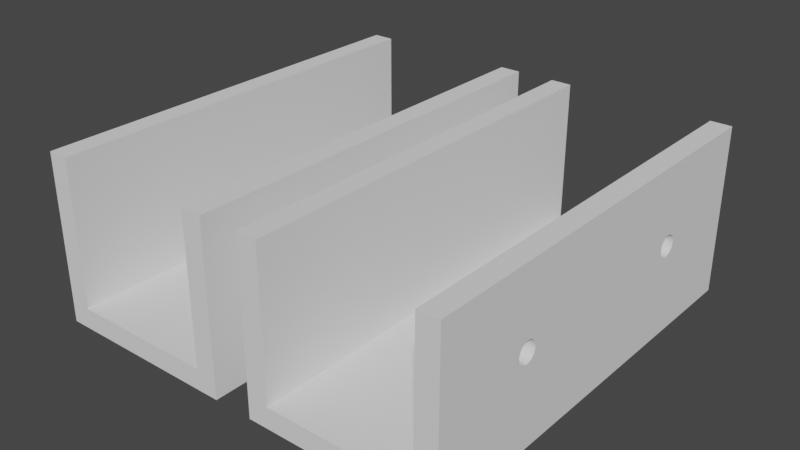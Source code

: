 # Source: guia-mesa.blend  (saved by Blender 3.3.6; exported with 4.5.12 LTS)
import bpy
from mathutils import Matrix  # noqa: F401  (used for matrix-valued properties, if any)

bpy.ops.wm.read_factory_settings(use_empty=True)
scene = bpy.context.scene
scene.name = 'Scene'

# ---- collections
col_collection = bpy.data.collections.new('Collection'); scene.collection.children.link(col_collection)

# ---- world
world_world = bpy.data.worlds.new('World'); scene.world = world_world
world_world.use_nodes = True; world_world.node_tree.nodes.clear()
_N = world_world.node_tree.nodes; _L = world_world.node_tree.links
n0 = _N.new('ShaderNodeOutputWorld'); n0.name = 'World Output'; n0.location = (300, 300)
n1 = _N.new('ShaderNodeBackground'); n1.name = 'Background'; n1.location = (10, 300)
n1.inputs[0].default_value = (0.05088, 0.05088, 0.05088, 1.0)
_L.new(n1.outputs[0], n0.inputs[0])
n0.is_active_output = True
world_world.color = (0.05088, 0.05088, 0.05088)
world_world.use_sun_shadow = False
world_world.sun_shadow_jitter_overblur = 0.0

# ---- meshes
me_plane_001 = bpy.data.meshes.new('Plane.001')
me_plane_001.from_pydata([(-1.4, -4.0, -0.8), (1.4, -4.0, -0.8), (-1.4, 4.0, -0.8), (1.4, 4.0, -0.8), (-1.8, -4.0, -0.8), (-1.8, 4.0, -0.8), (1.8, -4.0, -0.8), (1.8, 4.0, -0.8), (-1.4, 4.0, -1.2), (-1.4, -4.0, -1.2), (1.4, -4.0, -1.2), (1.4, 4.0, -1.2), (-1.8, 4.0, -1.2), (-1.8, -4.0, -1.2), (1.8, -4.0, -1.2), (1.8, 4.0, -1.2), (-1.4, 4.0, 2.0), (-1.4, -4.0, 2.0), (1.4, -4.0, 2.0), (1.4, 4.0, 2.0), (-1.8, 4.0, 2.0), (-1.8, -4.0, 2.0), (1.8, -4.0, 2.0), (1.8, 4.0, 2.0), (1.4, 1.822, 0.5207), (1.4, 1.826, 0.4817), (1.4, 1.826, 0.5597), (1.4, 1.856, 0.4096), (1.4, 1.856, 0.6318), (1.4, 1.838, 0.4441), (1.4, 1.838, 0.5972), (1.4, 1.911, 0.3544), (1.4, 1.911, 0.687), (1.4, 1.983, 0.3245), (1.4, 1.983, 0.7168), (1.4, 1.946, 0.3359), (1.4, 1.946, 0.7055), (1.4, 1.881, 0.3793), (1.4, 1.881, 0.6621), (1.4, 2.061, 0.3245), (1.4, 2.061, 0.7168), (1.4, 2.134, 0.3544), (1.4, 2.134, 0.687), (1.4, 2.099, 0.3359), (1.4, 2.099, 0.7055), (1.4, 2.189, 0.4096), (1.4, 2.189, 0.6318), (1.4, 2.222, 0.5207), (1.4, 2.219, 0.4817), (1.4, 2.219, 0.5597), (1.4, 2.207, 0.4441), (1.4, 2.207, 0.5972), (1.4, 2.164, 0.3793), (1.4, 2.164, 0.6621), (1.4, 2.022, 0.7207), (1.4, 2.022, 0.3207), (1.8, 1.822, 0.5207), (1.8, 1.826, 0.4817), (1.8, 1.826, 0.5597), (1.8, 1.856, 0.4096), (1.8, 1.856, 0.6318), (1.8, 1.838, 0.4441), (1.8, 1.838, 0.5972), (1.8, 1.911, 0.3544), (1.8, 1.911, 0.687), (1.8, 1.983, 0.3245), (1.8, 1.983, 0.7168), (1.8, 1.946, 0.3359), (1.8, 1.946, 0.7055), (1.8, 1.881, 0.3793), (1.8, 1.881, 0.6621), (1.8, 2.061, 0.3245), (1.8, 2.061, 0.7168), (1.8, 2.134, 0.3544), (1.8, 2.134, 0.687), (1.8, 2.099, 0.3359), (1.8, 2.099, 0.7055), (1.8, 2.189, 0.4096), (1.8, 2.189, 0.6318), (1.8, 2.222, 0.5207), (1.8, 2.219, 0.4817), (1.8, 2.219, 0.5597), (1.8, 2.207, 0.4441), (1.8, 2.207, 0.5972), (1.8, 2.164, 0.3793), (1.8, 2.164, 0.6621), (1.8, 2.022, 0.7207), (1.8, 2.022, 0.3207), (1.4, -2.222, 0.5207), (1.4, -2.219, 0.4817), (1.4, -2.219, 0.5597), (1.4, -2.207, 0.4441), (1.4, -2.189, 0.6318), (1.4, -2.189, 0.4096), (1.4, -2.207, 0.5972), (1.4, -2.164, 0.3793), (1.4, -2.134, 0.687), (1.4, -2.061, 0.3245), (1.4, -2.099, 0.3359), (1.4, -2.061, 0.7168), (1.4, -2.134, 0.3544), (1.4, -2.099, 0.7055), (1.4, -2.164, 0.6621), (1.4, -1.983, 0.3245), (1.4, -1.983, 0.7168), (1.4, -1.911, 0.3544), (1.4, -1.911, 0.687), (1.4, -1.946, 0.3359), (1.4, -1.946, 0.7055), (1.4, -1.856, 0.4096), (1.4, -1.856, 0.6318), (1.4, -1.822, 0.5207), (1.4, -1.826, 0.5597), (1.4, -1.826, 0.4817), (1.4, -1.838, 0.5972), (1.4, -1.838, 0.4441), (1.4, -1.881, 0.6621), (1.4, -1.881, 0.3793), (1.4, -2.022, 0.3207), (1.4, -2.022, 0.7207), (1.8, -2.222, 0.5207), (1.8, -2.219, 0.4817), (1.8, -2.219, 0.5597), (1.8, -2.189, 0.4096), (1.8, -2.207, 0.5972), (1.8, -2.207, 0.4441), (1.8, -2.189, 0.6318), (1.8, -2.134, 0.3544), (1.8, -2.164, 0.6621), (1.8, -2.061, 0.7168), (1.8, -2.061, 0.3245), (1.8, -2.099, 0.7055), (1.8, -2.099, 0.3359), (1.8, -2.134, 0.687), (1.8, -2.164, 0.3793), (1.8, -1.983, 0.3245), (1.8, -1.983, 0.7168), (1.8, -1.911, 0.3544), (1.8, -1.911, 0.687), (1.8, -1.946, 0.3359), (1.8, -1.946, 0.7055), (1.8, -1.856, 0.4096), (1.8, -1.856, 0.6318), (1.8, -1.822, 0.5207), (1.8, -1.826, 0.5597), (1.8, -1.826, 0.4817), (1.8, -1.838, 0.5972), (1.8, -1.838, 0.4441), (1.8, -1.881, 0.6621), (1.8, -1.881, 0.3793), (1.8, -2.022, 0.3207), (1.8, -2.022, 0.7207)], [], [(0, 1, 3, 2), (0, 17, 21, 4), (6, 22, 18, 1), (9, 8, 11, 10), (9, 13, 12, 8), (11, 15, 14, 10), (3, 11, 8, 2), (0, 9, 10, 1), (1, 10, 14, 6), (4, 13, 9, 0), (5, 12, 13, 4), (7, 15, 11, 3), (6, 14, 15, 7), (2, 8, 12, 5), (17, 16, 20, 21), (19, 18, 22, 23), (4, 21, 20, 5), (52, 45, 3, 1, 93, 95, 100, 98, 97, 118, 103, 107, 105, 117, 109, 115, 113, 111, 112, 114, 110, 116, 106, 108, 104, 119, 99, 101, 96, 102, 92, 18, 19, 46, 53, 42, 44, 40, 54, 34, 36, 32, 38, 28, 30, 26, 24, 25, 29, 27, 37, 31, 35, 33, 55, 39, 43, 41), (93, 1, 18, 92, 94, 90, 88, 89, 91), (51, 46, 19, 3, 45, 50, 48, 47, 49), (2, 16, 17, 0), (3, 19, 23, 7), (82, 77, 7, 23, 78, 83, 81, 79, 80), (123, 6, 7, 77, 84, 73, 75, 71, 87, 65, 67, 63, 69, 59, 61, 57, 56, 58, 62, 60, 70, 64, 68, 66, 86, 72, 76, 74, 85, 78, 23, 22, 126, 128, 133, 131, 129, 151, 136, 140, 138, 148, 142, 146, 144, 143, 145, 147, 141, 149, 137, 139, 135, 150, 130, 132, 127, 134), (126, 22, 6, 123, 125, 121, 120, 122, 124), (5, 20, 16, 2), (47, 48, 80, 79), (48, 50, 82, 80), (50, 45, 77, 82), (45, 52, 84, 77), (52, 41, 73, 84), (41, 43, 75, 73), (43, 39, 71, 75), (39, 55, 87, 71), (55, 33, 65, 87), (33, 35, 67, 65), (35, 31, 63, 67), (31, 37, 69, 63), (27, 59, 69, 37), (29, 61, 59, 27), (25, 57, 61, 29), (24, 56, 57, 25), (26, 58, 56, 24), (30, 62, 58, 26), (28, 60, 62, 30), (38, 70, 60, 28), (32, 64, 70, 38), (36, 68, 64, 32), (34, 66, 68, 36), (54, 86, 66, 34), (40, 72, 86, 54), (44, 76, 72, 40), (42, 74, 76, 44), (53, 85, 74, 42), (53, 46, 78, 85), (46, 51, 83, 78), (51, 49, 81, 83), (49, 47, 79, 81), (111, 113, 145, 143), (113, 115, 147, 145), (115, 109, 141, 147), (109, 117, 149, 141), (117, 105, 137, 149), (105, 107, 139, 137), (107, 103, 135, 139), (103, 118, 150, 135), (118, 97, 130, 150), (97, 98, 132, 130), (98, 100, 127, 132), (100, 95, 134, 127), (93, 123, 134, 95), (91, 125, 123, 93), (89, 121, 125, 91), (88, 120, 121, 89), (90, 122, 120, 88), (94, 124, 122, 90), (92, 126, 124, 94), (102, 128, 126, 92), (96, 133, 128, 102), (101, 131, 133, 96), (99, 129, 131, 101), (119, 151, 129, 99), (104, 136, 151, 119), (108, 140, 136, 104), (106, 138, 140, 108), (116, 148, 138, 106), (116, 110, 142, 148), (110, 114, 146, 142), (114, 112, 144, 146), (112, 111, 143, 144)])
_uv = me_plane_001.uv_layers.new(name='UVMap')
_uv.uv.foreach_set('vector', [0.0, 0.0, 1.0, 0.0, 1.0, 1.0, 0.0, 1.0, 0.0, 0.0, 0.0, 0.0, 0.0, 0.0, 0.0, 0.0, 1.0, 0.0, 1.0, 0.0, 1.0, 0.0, 1.0, 0.0, 0.0, 0.0, 0.0, 1.0, 1.0, 1.0, 1.0, 0.0, 0.0, 0.0, 0.0, 0.0, 0.0, 1.0, 0.0, 1.0, 1.0, 1.0, 1.0, 1.0, 1.0, 0.0, 1.0, 0.0, 1.0, 1.0, 1.0, 1.0, 0.0, 1.0, 0.0, 1.0, 0.0, 0.0, 0.0, 0.0, 1.0, 0.0, 1.0, 0.0, 1.0, 0.0, 1.0, 0.0, 1.0, 0.0, 1.0, 0.0, 0.0, 0.0, 0.0, 0.0, 0.0, 0.0, 0.0, 0.0, 0.0, 1.0, 0.0, 1.0, 0.0, 0.0, 0.0, 0.0, 1.0, 1.0, 1.0, 1.0, 1.0, 1.0, 1.0, 1.0, 1.0, 0.0, 1.0, 0.0, 1.0, 1.0, 1.0, 1.0, 0.0, 1.0, 0.0, 1.0, 0.0, 1.0, 0.0, 1.0, 0.0, 0.0, 0.0, 1.0, 0.0, 1.0, 0.0, 0.0, 1.0, 1.0, 1.0, 0.0, 1.0, 0.0, 1.0, 1.0, 0.0, 0.0, 0.0, 0.0, 0.0, 1.0, 0.0, 1.0, 1.0, 0.7705, 1.0, 0.7736, 1.0, 1.0, 1.0, 0.0, 1.0, 0.2264, 1.0, 0.2295, 1.0, 0.2333, 1.0, 0.2376, 1.0, 0.2423, 1.0, 0.2472, 1.0, 0.2521, 1.0, 0.2568, 1.0, 0.2611, 1.0, 0.2649, 1.0, 0.268, 1.0, 0.2703, 1.0, 0.2717, 1.0, 0.2722, 1.0, 0.2717, 1.0, 0.2703, 1.0, 0.268, 1.0, 0.2649, 1.0, 0.2611, 1.0, 0.2568, 1.0, 0.2521, 1.0, 0.2472, 1.0, 0.2423, 1.0, 0.2376, 1.0, 0.2333, 1.0, 0.2295, 1.0, 0.2264, 1.0, 0.0, 1.0, 1.0, 1.0, 0.7736, 1.0, 0.7705, 1.0, 0.7667, 1.0, 0.7624, 1.0, 0.7577, 1.0, 0.7528, 1.0, 0.7479, 1.0, 0.7432, 1.0, 0.7389, 1.0, 0.7351, 1.0, 0.732, 1.0, 0.7297, 1.0, 0.7283, 1.0, 0.7278, 1.0, 0.7283, 1.0, 0.7297, 1.0, 0.732, 1.0, 0.7351, 1.0, 0.7389, 1.0, 0.7432, 1.0, 0.7479, 1.0, 0.7528, 1.0, 0.7577, 1.0, 0.7624, 1.0, 0.7667, 1.0, 0.2264, 1.0, 0.0, 1.0, 0.0, 1.0, 0.2264, 1.0, 0.2241, 1.0, 0.2227, 1.0, 0.2222, 1.0, 0.2227, 1.0, 0.2241, 1.0, 0.7759, 1.0, 0.7736, 1.0, 1.0, 1.0, 1.0, 1.0, 0.7736, 1.0, 0.7759, 1.0, 0.7773, 1.0, 0.7778, 1.0, 0.7773, 0.0, 1.0, 0.0, 1.0, 0.0, 0.0, 0.0, 0.0, 1.0, 1.0, 1.0, 1.0, 1.0, 1.0, 1.0, 1.0, 1.0, 0.7759, 1.0, 0.7736, 1.0, 1.0, 1.0, 1.0, 1.0, 0.7736, 1.0, 0.7759, 1.0, 0.7773, 1.0, 0.7778, 1.0, 0.7773, 1.0, 0.2264, 1.0, 0.0, 1.0, 1.0, 1.0, 0.7736, 1.0, 0.7705, 1.0, 0.7667, 1.0, 0.7624, 1.0, 0.7577, 1.0, 0.7528, 1.0, 0.7479, 1.0, 0.7432, 1.0, 0.7389, 1.0, 0.7351, 1.0, 0.732, 1.0, 0.7297, 1.0, 0.7283, 1.0, 0.7278, 1.0, 0.7283, 1.0, 0.7297, 1.0, 0.732, 1.0, 0.7351, 1.0, 0.7389, 1.0, 0.7432, 1.0, 0.7479, 1.0, 0.7528, 1.0, 0.7577, 1.0, 0.7624, 1.0, 0.7667, 1.0, 0.7705, 1.0, 0.7736, 1.0, 1.0, 1.0, 0.0, 1.0, 0.2264, 1.0, 0.2295, 1.0, 0.2333, 1.0, 0.2376, 1.0, 0.2423, 1.0, 0.2472, 1.0, 0.2521, 1.0, 0.2568, 1.0, 0.2611, 1.0, 0.2649, 1.0, 0.268, 1.0, 0.2703, 1.0, 0.2717, 1.0, 0.2722, 1.0, 0.2717, 1.0, 0.2703, 1.0, 0.268, 1.0, 0.2649, 1.0, 0.2611, 1.0, 0.2568, 1.0, 0.2521, 1.0, 0.2472, 1.0, 0.2423, 1.0, 0.2376, 1.0, 0.2333, 1.0, 0.2295, 1.0, 0.2264, 1.0, 0.0, 1.0, 0.0, 1.0, 0.2264, 1.0, 0.2241, 1.0, 0.2227, 1.0, 0.2222, 1.0, 0.2227, 1.0, 0.2241, 0.0, 1.0, 0.0, 1.0, 0.0, 1.0, 0.0, 1.0, 1.0, 0.6943, 0.9688, 0.6943, 0.9688, 0.7943, 1.0, 0.7943, 0.9688, 0.6943, 0.9375, 0.6943, 0.9375, 0.7943, 0.9688, 0.7943, 0.9375, 0.6943, 0.9062, 0.6943, 0.9062, 0.7943, 0.9375, 0.7943, 0.9062, 0.6943, 0.875, 0.6943, 0.875, 0.7943, 0.9062, 0.7943, 0.875, 0.6943, 0.8438, 0.6943, 0.8438, 0.7943, 0.875, 0.7943, 0.8438, 0.6943, 0.8125, 0.6943, 0.8125, 0.7943, 0.8438, 0.7943, 0.8125, 0.6943, 0.7812, 0.6943, 0.7812, 0.7943, 0.8125, 0.7943, 0.7812, 0.6943, 0.75, 0.6943, 0.75, 0.7943, 0.7812, 0.7943, 0.75, 0.6943, 0.7188, 0.6943, 0.7188, 0.7943, 0.75, 0.7943, 0.7188, 0.6943, 0.6875, 0.6943, 0.6875, 0.7943, 0.7188, 0.7943, 0.6875, 0.6943, 0.6562, 0.6943, 0.6562, 0.7943, 0.6875, 0.7943, 0.6562, 0.6943, 0.625, 0.6943, 0.625, 0.7943, 0.6562, 0.7943, 0.5938, 0.6943, 0.5938, 0.7943, 0.625, 0.7943, 0.625, 0.6943, 0.5625, 0.6943, 0.5625, 0.7943, 0.5938, 0.7943, 0.5938, 0.6943, 0.5312, 0.6943, 0.5312, 0.7943, 0.5625, 0.7943, 0.5625, 0.6943, 0.5, 0.6943, 0.5, 0.7943, 0.5312, 0.7943, 0.5312, 0.6943, 0.4687, 0.6943, 0.4688, 0.7943, 0.5, 0.7943, 0.5, 0.6943, 0.4375, 0.6943, 0.4375, 0.7943, 0.4688, 0.7943, 0.4687, 0.6943, 0.4062, 0.6943, 0.4062, 0.7943, 0.4375, 0.7943, 0.4375, 0.6943, 0.375, 0.6943, 0.375, 0.7943, 0.4062, 0.7943, 0.4062, 0.6943, 0.3438, 0.6943, 0.3438, 0.7943, 0.375, 0.7943, 0.375, 0.6943, 0.3125, 0.6943, 0.3125, 0.7943, 0.3438, 0.7943, 0.3438, 0.6943, 0.2812, 0.6943, 0.2812, 0.7943, 0.3125, 0.7943, 0.3125, 0.6943, 0.25, 0.6943, 0.25, 0.7943, 0.2812, 0.7943, 0.2812, 0.6943, 0.2188, 0.6943, 0.2188, 0.7943, 0.25, 0.7943, 0.25, 0.6943, 0.1875, 0.6943, 0.1875, 0.7943, 0.2188, 0.7943, 0.2188, 0.6943, 0.1562, 0.6943, 0.1562, 0.7943, 0.1875, 0.7943, 0.1875, 0.6943, 0.125, 0.6943, 0.125, 0.7943, 0.1562, 0.7943, 0.1562, 0.6943, 0.125, 0.6943, 0.09375, 0.6943, 0.09375, 0.7943, 0.125, 0.7943, 0.09375, 0.6943, 0.0625, 0.6943, 0.0625, 0.7943, 0.09375, 0.7943, 0.0625, 0.6943, 0.03125, 0.6943, 0.03125, 0.7943, 0.0625, 0.7943, 0.03125, 0.6943, 0.0, 0.6943, 0.0, 0.7943, 0.03125, 0.7943, 1.0, 0.6943, 0.9688, 0.6943, 0.9688, 0.7943, 1.0, 0.7943, 0.9688, 0.6943, 0.9375, 0.6943, 0.9375, 0.7943, 0.9688, 0.7943, 0.9375, 0.6943, 0.9062, 0.6943, 0.9062, 0.7943, 0.9375, 0.7943, 0.9062, 0.6943, 0.875, 0.6943, 0.875, 0.7943, 0.9062, 0.7943, 0.875, 0.6943, 0.8438, 0.6943, 0.8438, 0.7943, 0.875, 0.7943, 0.8438, 0.6943, 0.8125, 0.6943, 0.8125, 0.7943, 0.8438, 0.7943, 0.8125, 0.6943, 0.7812, 0.6943, 0.7812, 0.7943, 0.8125, 0.7943, 0.7812, 0.6943, 0.75, 0.6943, 0.75, 0.7943, 0.7812, 0.7943, 0.75, 0.6943, 0.7188, 0.6943, 0.7188, 0.7943, 0.75, 0.7943, 0.7188, 0.6943, 0.6875, 0.6943, 0.6875, 0.7943, 0.7188, 0.7943, 0.6875, 0.6943, 0.6562, 0.6943, 0.6562, 0.7943, 0.6875, 0.7943, 0.6562, 0.6943, 0.625, 0.6943, 0.625, 0.7943, 0.6562, 0.7943, 0.5938, 0.6943, 0.5938, 0.7943, 0.625, 0.7943, 0.625, 0.6943, 0.5625, 0.6943, 0.5625, 0.7943, 0.5938, 0.7943, 0.5938, 0.6943, 0.5312, 0.6943, 0.5312, 0.7943, 0.5625, 0.7943, 0.5625, 0.6943, 0.5, 0.6943, 0.5, 0.7943, 0.5312, 0.7943, 0.5312, 0.6943, 0.4688, 0.6943, 0.4688, 0.7943, 0.5, 0.7943, 0.5, 0.6943, 0.4375, 0.6943, 0.4375, 0.7943, 0.4688, 0.7943, 0.4688, 0.6943, 0.4062, 0.6943, 0.4062, 0.7943, 0.4375, 0.7943, 0.4375, 0.6943, 0.375, 0.6943, 0.375, 0.7943, 0.4062, 0.7943, 0.4062, 0.6943, 0.3438, 0.6943, 0.3438, 0.7943, 0.375, 0.7943, 0.375, 0.6943, 0.3125, 0.6943, 0.3125, 0.7943, 0.3438, 0.7943, 0.3438, 0.6943, 0.2812, 0.6943, 0.2812, 0.7943, 0.3125, 0.7943, 0.3125, 0.6943, 0.25, 0.6943, 0.25, 0.7943, 0.2812, 0.7943, 0.2812, 0.6943, 0.2188, 0.6943, 0.2188, 0.7943, 0.25, 0.7943, 0.25, 0.6943, 0.1875, 0.6943, 0.1875, 0.7943, 0.2188, 0.7943, 0.2188, 0.6943, 0.1562, 0.6943, 0.1562, 0.7943, 0.1875, 0.7943, 0.1875, 0.6943, 0.125, 0.6943, 0.125, 0.7943, 0.1562, 0.7943, 0.1562, 0.6943, 0.125, 0.6943, 0.09375, 0.6943, 0.09375, 0.7943, 0.125, 0.7943, 0.09375, 0.6943, 0.0625, 0.6943, 0.0625, 0.7943, 0.09375, 0.7943, 0.0625, 0.6943, 0.03125, 0.6943, 0.03125, 0.7943, 0.0625, 0.7943, 0.03125, 0.6943, 0.0, 0.6943, 0.0, 0.7943, 0.03125, 0.7943])
me_plane_001.materials.append(None)
me_plane_001.update()
me_plane_003 = bpy.data.meshes.new('Plane.003')
me_plane_003.from_pydata([(-1.4, -4.0, -0.8), (1.4, -4.0, -0.8), (-1.4, 4.0, -0.8), (1.4, 4.0, -0.8), (-1.8, -4.0, -0.8), (-1.8, 4.0, -0.8), (1.8, -4.0, -0.8), (1.8, 4.0, -0.8), (-1.4, 4.0, -1.2), (-1.4, -4.0, -1.2), (1.4, -4.0, -1.2), (1.4, 4.0, -1.2), (-1.8, 4.0, -1.2), (-1.8, -4.0, -1.2), (1.8, -4.0, -1.2), (1.8, 4.0, -1.2), (-1.4, 4.0, 2.0), (-1.4, -4.0, 2.0), (1.4, -4.0, 2.0), (1.4, 4.0, 2.0), (-1.8, 4.0, 2.0), (-1.8, -4.0, 2.0), (1.8, -4.0, 2.0), (1.8, 4.0, 2.0), (1.4, 1.822, 0.5207), (1.4, 1.826, 0.4817), (1.4, 1.826, 0.5597), (1.4, 1.856, 0.4096), (1.4, 1.856, 0.6318), (1.4, 1.838, 0.4441), (1.4, 1.838, 0.5972), (1.4, 1.911, 0.3544), (1.4, 1.911, 0.687), (1.4, 1.983, 0.3245), (1.4, 1.983, 0.7168), (1.4, 1.946, 0.3359), (1.4, 1.946, 0.7055), (1.4, 1.881, 0.3793), (1.4, 1.881, 0.6621), (1.4, 2.061, 0.3245), (1.4, 2.061, 0.7168), (1.4, 2.134, 0.3544), (1.4, 2.134, 0.687), (1.4, 2.099, 0.3359), (1.4, 2.099, 0.7055), (1.4, 2.189, 0.4096), (1.4, 2.189, 0.6318), (1.4, 2.222, 0.5207), (1.4, 2.219, 0.4817), (1.4, 2.219, 0.5597), (1.4, 2.207, 0.4441), (1.4, 2.207, 0.5972), (1.4, 2.164, 0.3793), (1.4, 2.164, 0.6621), (1.4, 2.022, 0.7207), (1.4, 2.022, 0.3207), (1.8, 1.822, 0.5207), (1.8, 1.826, 0.4817), (1.8, 1.826, 0.5597), (1.8, 1.856, 0.4096), (1.8, 1.856, 0.6318), (1.8, 1.838, 0.4441), (1.8, 1.838, 0.5972), (1.8, 1.911, 0.3544), (1.8, 1.911, 0.687), (1.8, 1.983, 0.3245), (1.8, 1.983, 0.7168), (1.8, 1.946, 0.3359), (1.8, 1.946, 0.7055), (1.8, 1.881, 0.3793), (1.8, 1.881, 0.6621), (1.8, 2.061, 0.3245), (1.8, 2.061, 0.7168), (1.8, 2.134, 0.3544), (1.8, 2.134, 0.687), (1.8, 2.099, 0.3359), (1.8, 2.099, 0.7055), (1.8, 2.189, 0.4096), (1.8, 2.189, 0.6318), (1.8, 2.222, 0.5207), (1.8, 2.219, 0.4817), (1.8, 2.219, 0.5597), (1.8, 2.207, 0.4441), (1.8, 2.207, 0.5972), (1.8, 2.164, 0.3793), (1.8, 2.164, 0.6621), (1.8, 2.022, 0.7207), (1.8, 2.022, 0.3207), (1.4, -2.222, 0.5207), (1.4, -2.219, 0.4817), (1.4, -2.219, 0.5597), (1.4, -2.207, 0.4441), (1.4, -2.189, 0.6318), (1.4, -2.189, 0.4096), (1.4, -2.207, 0.5972), (1.4, -2.164, 0.3793), (1.4, -2.134, 0.687), (1.4, -2.061, 0.3245), (1.4, -2.099, 0.3359), (1.4, -2.061, 0.7168), (1.4, -2.134, 0.3544), (1.4, -2.099, 0.7055), (1.4, -2.164, 0.6621), (1.4, -1.983, 0.3245), (1.4, -1.983, 0.7168), (1.4, -1.911, 0.3544), (1.4, -1.911, 0.687), (1.4, -1.946, 0.3359), (1.4, -1.946, 0.7055), (1.4, -1.856, 0.4096), (1.4, -1.856, 0.6318), (1.4, -1.822, 0.5207), (1.4, -1.826, 0.5597), (1.4, -1.826, 0.4817), (1.4, -1.838, 0.5972), (1.4, -1.838, 0.4441), (1.4, -1.881, 0.6621), (1.4, -1.881, 0.3793), (1.4, -2.022, 0.3207), (1.4, -2.022, 0.7207), (1.8, -2.222, 0.5207), (1.8, -2.219, 0.4817), (1.8, -2.219, 0.5597), (1.8, -2.189, 0.4096), (1.8, -2.207, 0.5972), (1.8, -2.207, 0.4441), (1.8, -2.189, 0.6318), (1.8, -2.134, 0.3544), (1.8, -2.164, 0.6621), (1.8, -2.061, 0.7168), (1.8, -2.061, 0.3245), (1.8, -2.099, 0.7055), (1.8, -2.099, 0.3359), (1.8, -2.134, 0.687), (1.8, -2.164, 0.3793), (1.8, -1.983, 0.3245), (1.8, -1.983, 0.7168), (1.8, -1.911, 0.3544), (1.8, -1.911, 0.687), (1.8, -1.946, 0.3359), (1.8, -1.946, 0.7055), (1.8, -1.856, 0.4096), (1.8, -1.856, 0.6318), (1.8, -1.822, 0.5207), (1.8, -1.826, 0.5597), (1.8, -1.826, 0.4817), (1.8, -1.838, 0.5972), (1.8, -1.838, 0.4441), (1.8, -1.881, 0.6621), (1.8, -1.881, 0.3793), (1.8, -2.022, 0.3207), (1.8, -2.022, 0.7207)], [], [(0, 1, 3, 2), (0, 17, 21, 4), (6, 22, 18, 1), (9, 8, 11, 10), (9, 13, 12, 8), (11, 15, 14, 10), (3, 11, 8, 2), (0, 9, 10, 1), (1, 10, 14, 6), (4, 13, 9, 0), (5, 12, 13, 4), (7, 15, 11, 3), (6, 14, 15, 7), (2, 8, 12, 5), (17, 16, 20, 21), (19, 18, 22, 23), (4, 21, 20, 5), (52, 45, 3, 1, 93, 95, 100, 98, 97, 118, 103, 107, 105, 117, 109, 115, 113, 111, 112, 114, 110, 116, 106, 108, 104, 119, 99, 101, 96, 102, 92, 18, 19, 46, 53, 42, 44, 40, 54, 34, 36, 32, 38, 28, 30, 26, 24, 25, 29, 27, 37, 31, 35, 33, 55, 39, 43, 41), (93, 1, 18, 92, 94, 90, 88, 89, 91), (51, 46, 19, 3, 45, 50, 48, 47, 49), (2, 16, 17, 0), (3, 19, 23, 7), (82, 77, 7, 23, 78, 83, 81, 79, 80), (123, 6, 7, 77, 84, 73, 75, 71, 87, 65, 67, 63, 69, 59, 61, 57, 56, 58, 62, 60, 70, 64, 68, 66, 86, 72, 76, 74, 85, 78, 23, 22, 126, 128, 133, 131, 129, 151, 136, 140, 138, 148, 142, 146, 144, 143, 145, 147, 141, 149, 137, 139, 135, 150, 130, 132, 127, 134), (126, 22, 6, 123, 125, 121, 120, 122, 124), (5, 20, 16, 2), (47, 48, 80, 79), (48, 50, 82, 80), (50, 45, 77, 82), (45, 52, 84, 77), (52, 41, 73, 84), (41, 43, 75, 73), (43, 39, 71, 75), (39, 55, 87, 71), (55, 33, 65, 87), (33, 35, 67, 65), (35, 31, 63, 67), (31, 37, 69, 63), (27, 59, 69, 37), (29, 61, 59, 27), (25, 57, 61, 29), (24, 56, 57, 25), (26, 58, 56, 24), (30, 62, 58, 26), (28, 60, 62, 30), (38, 70, 60, 28), (32, 64, 70, 38), (36, 68, 64, 32), (34, 66, 68, 36), (54, 86, 66, 34), (40, 72, 86, 54), (44, 76, 72, 40), (42, 74, 76, 44), (53, 85, 74, 42), (53, 46, 78, 85), (46, 51, 83, 78), (51, 49, 81, 83), (49, 47, 79, 81), (111, 113, 145, 143), (113, 115, 147, 145), (115, 109, 141, 147), (109, 117, 149, 141), (117, 105, 137, 149), (105, 107, 139, 137), (107, 103, 135, 139), (103, 118, 150, 135), (118, 97, 130, 150), (97, 98, 132, 130), (98, 100, 127, 132), (100, 95, 134, 127), (93, 123, 134, 95), (91, 125, 123, 93), (89, 121, 125, 91), (88, 120, 121, 89), (90, 122, 120, 88), (94, 124, 122, 90), (92, 126, 124, 94), (102, 128, 126, 92), (96, 133, 128, 102), (101, 131, 133, 96), (99, 129, 131, 101), (119, 151, 129, 99), (104, 136, 151, 119), (108, 140, 136, 104), (106, 138, 140, 108), (116, 148, 138, 106), (116, 110, 142, 148), (110, 114, 146, 142), (114, 112, 144, 146), (112, 111, 143, 144)])
_uv = me_plane_003.uv_layers.new(name='UVMap')
_uv.uv.foreach_set('vector', [0.0, 0.0, 1.0, 0.0, 1.0, 1.0, 0.0, 1.0, 0.0, 0.0, 0.0, 0.0, 0.0, 0.0, 0.0, 0.0, 1.0, 0.0, 1.0, 0.0, 1.0, 0.0, 1.0, 0.0, 0.0, 0.0, 0.0, 1.0, 1.0, 1.0, 1.0, 0.0, 0.0, 0.0, 0.0, 0.0, 0.0, 1.0, 0.0, 1.0, 1.0, 1.0, 1.0, 1.0, 1.0, 0.0, 1.0, 0.0, 1.0, 1.0, 1.0, 1.0, 0.0, 1.0, 0.0, 1.0, 0.0, 0.0, 0.0, 0.0, 1.0, 0.0, 1.0, 0.0, 1.0, 0.0, 1.0, 0.0, 1.0, 0.0, 1.0, 0.0, 0.0, 0.0, 0.0, 0.0, 0.0, 0.0, 0.0, 0.0, 0.0, 1.0, 0.0, 1.0, 0.0, 0.0, 0.0, 0.0, 1.0, 1.0, 1.0, 1.0, 1.0, 1.0, 1.0, 1.0, 1.0, 0.0, 1.0, 0.0, 1.0, 1.0, 1.0, 1.0, 0.0, 1.0, 0.0, 1.0, 0.0, 1.0, 0.0, 1.0, 0.0, 0.0, 0.0, 1.0, 0.0, 1.0, 0.0, 0.0, 1.0, 1.0, 1.0, 0.0, 1.0, 0.0, 1.0, 1.0, 0.0, 0.0, 0.0, 0.0, 0.0, 1.0, 0.0, 1.0, 1.0, 0.7705, 1.0, 0.7736, 1.0, 1.0, 1.0, 0.0, 1.0, 0.2264, 1.0, 0.2295, 1.0, 0.2333, 1.0, 0.2376, 1.0, 0.2423, 1.0, 0.2472, 1.0, 0.2521, 1.0, 0.2568, 1.0, 0.2611, 1.0, 0.2649, 1.0, 0.268, 1.0, 0.2703, 1.0, 0.2717, 1.0, 0.2722, 1.0, 0.2717, 1.0, 0.2703, 1.0, 0.268, 1.0, 0.2649, 1.0, 0.2611, 1.0, 0.2568, 1.0, 0.2521, 1.0, 0.2472, 1.0, 0.2423, 1.0, 0.2376, 1.0, 0.2333, 1.0, 0.2295, 1.0, 0.2264, 1.0, 0.0, 1.0, 1.0, 1.0, 0.7736, 1.0, 0.7705, 1.0, 0.7667, 1.0, 0.7624, 1.0, 0.7577, 1.0, 0.7528, 1.0, 0.7479, 1.0, 0.7432, 1.0, 0.7389, 1.0, 0.7351, 1.0, 0.732, 1.0, 0.7297, 1.0, 0.7283, 1.0, 0.7278, 1.0, 0.7283, 1.0, 0.7297, 1.0, 0.732, 1.0, 0.7351, 1.0, 0.7389, 1.0, 0.7432, 1.0, 0.7479, 1.0, 0.7528, 1.0, 0.7577, 1.0, 0.7624, 1.0, 0.7667, 1.0, 0.2264, 1.0, 0.0, 1.0, 0.0, 1.0, 0.2264, 1.0, 0.2241, 1.0, 0.2227, 1.0, 0.2222, 1.0, 0.2227, 1.0, 0.2241, 1.0, 0.7759, 1.0, 0.7736, 1.0, 1.0, 1.0, 1.0, 1.0, 0.7736, 1.0, 0.7759, 1.0, 0.7773, 1.0, 0.7778, 1.0, 0.7773, 0.0, 1.0, 0.0, 1.0, 0.0, 0.0, 0.0, 0.0, 1.0, 1.0, 1.0, 1.0, 1.0, 1.0, 1.0, 1.0, 1.0, 0.7759, 1.0, 0.7736, 1.0, 1.0, 1.0, 1.0, 1.0, 0.7736, 1.0, 0.7759, 1.0, 0.7773, 1.0, 0.7778, 1.0, 0.7773, 1.0, 0.2264, 1.0, 0.0, 1.0, 1.0, 1.0, 0.7736, 1.0, 0.7705, 1.0, 0.7667, 1.0, 0.7624, 1.0, 0.7577, 1.0, 0.7528, 1.0, 0.7479, 1.0, 0.7432, 1.0, 0.7389, 1.0, 0.7351, 1.0, 0.732, 1.0, 0.7297, 1.0, 0.7283, 1.0, 0.7278, 1.0, 0.7283, 1.0, 0.7297, 1.0, 0.732, 1.0, 0.7351, 1.0, 0.7389, 1.0, 0.7432, 1.0, 0.7479, 1.0, 0.7528, 1.0, 0.7577, 1.0, 0.7624, 1.0, 0.7667, 1.0, 0.7705, 1.0, 0.7736, 1.0, 1.0, 1.0, 0.0, 1.0, 0.2264, 1.0, 0.2295, 1.0, 0.2333, 1.0, 0.2376, 1.0, 0.2423, 1.0, 0.2472, 1.0, 0.2521, 1.0, 0.2568, 1.0, 0.2611, 1.0, 0.2649, 1.0, 0.268, 1.0, 0.2703, 1.0, 0.2717, 1.0, 0.2722, 1.0, 0.2717, 1.0, 0.2703, 1.0, 0.268, 1.0, 0.2649, 1.0, 0.2611, 1.0, 0.2568, 1.0, 0.2521, 1.0, 0.2472, 1.0, 0.2423, 1.0, 0.2376, 1.0, 0.2333, 1.0, 0.2295, 1.0, 0.2264, 1.0, 0.0, 1.0, 0.0, 1.0, 0.2264, 1.0, 0.2241, 1.0, 0.2227, 1.0, 0.2222, 1.0, 0.2227, 1.0, 0.2241, 0.0, 1.0, 0.0, 1.0, 0.0, 1.0, 0.0, 1.0, 1.0, 0.6943, 0.9688, 0.6943, 0.9688, 0.7943, 1.0, 0.7943, 0.9688, 0.6943, 0.9375, 0.6943, 0.9375, 0.7943, 0.9688, 0.7943, 0.9375, 0.6943, 0.9062, 0.6943, 0.9062, 0.7943, 0.9375, 0.7943, 0.9062, 0.6943, 0.875, 0.6943, 0.875, 0.7943, 0.9062, 0.7943, 0.875, 0.6943, 0.8438, 0.6943, 0.8438, 0.7943, 0.875, 0.7943, 0.8438, 0.6943, 0.8125, 0.6943, 0.8125, 0.7943, 0.8438, 0.7943, 0.8125, 0.6943, 0.7812, 0.6943, 0.7812, 0.7943, 0.8125, 0.7943, 0.7812, 0.6943, 0.75, 0.6943, 0.75, 0.7943, 0.7812, 0.7943, 0.75, 0.6943, 0.7188, 0.6943, 0.7188, 0.7943, 0.75, 0.7943, 0.7188, 0.6943, 0.6875, 0.6943, 0.6875, 0.7943, 0.7188, 0.7943, 0.6875, 0.6943, 0.6562, 0.6943, 0.6562, 0.7943, 0.6875, 0.7943, 0.6562, 0.6943, 0.625, 0.6943, 0.625, 0.7943, 0.6562, 0.7943, 0.5938, 0.6943, 0.5938, 0.7943, 0.625, 0.7943, 0.625, 0.6943, 0.5625, 0.6943, 0.5625, 0.7943, 0.5938, 0.7943, 0.5938, 0.6943, 0.5312, 0.6943, 0.5312, 0.7943, 0.5625, 0.7943, 0.5625, 0.6943, 0.5, 0.6943, 0.5, 0.7943, 0.5312, 0.7943, 0.5312, 0.6943, 0.4687, 0.6943, 0.4688, 0.7943, 0.5, 0.7943, 0.5, 0.6943, 0.4375, 0.6943, 0.4375, 0.7943, 0.4688, 0.7943, 0.4687, 0.6943, 0.4062, 0.6943, 0.4062, 0.7943, 0.4375, 0.7943, 0.4375, 0.6943, 0.375, 0.6943, 0.375, 0.7943, 0.4062, 0.7943, 0.4062, 0.6943, 0.3438, 0.6943, 0.3438, 0.7943, 0.375, 0.7943, 0.375, 0.6943, 0.3125, 0.6943, 0.3125, 0.7943, 0.3438, 0.7943, 0.3438, 0.6943, 0.2812, 0.6943, 0.2812, 0.7943, 0.3125, 0.7943, 0.3125, 0.6943, 0.25, 0.6943, 0.25, 0.7943, 0.2812, 0.7943, 0.2812, 0.6943, 0.2188, 0.6943, 0.2188, 0.7943, 0.25, 0.7943, 0.25, 0.6943, 0.1875, 0.6943, 0.1875, 0.7943, 0.2188, 0.7943, 0.2188, 0.6943, 0.1562, 0.6943, 0.1562, 0.7943, 0.1875, 0.7943, 0.1875, 0.6943, 0.125, 0.6943, 0.125, 0.7943, 0.1562, 0.7943, 0.1562, 0.6943, 0.125, 0.6943, 0.09375, 0.6943, 0.09375, 0.7943, 0.125, 0.7943, 0.09375, 0.6943, 0.0625, 0.6943, 0.0625, 0.7943, 0.09375, 0.7943, 0.0625, 0.6943, 0.03125, 0.6943, 0.03125, 0.7943, 0.0625, 0.7943, 0.03125, 0.6943, 0.0, 0.6943, 0.0, 0.7943, 0.03125, 0.7943, 1.0, 0.6943, 0.9688, 0.6943, 0.9688, 0.7943, 1.0, 0.7943, 0.9688, 0.6943, 0.9375, 0.6943, 0.9375, 0.7943, 0.9688, 0.7943, 0.9375, 0.6943, 0.9062, 0.6943, 0.9062, 0.7943, 0.9375, 0.7943, 0.9062, 0.6943, 0.875, 0.6943, 0.875, 0.7943, 0.9062, 0.7943, 0.875, 0.6943, 0.8438, 0.6943, 0.8438, 0.7943, 0.875, 0.7943, 0.8438, 0.6943, 0.8125, 0.6943, 0.8125, 0.7943, 0.8438, 0.7943, 0.8125, 0.6943, 0.7812, 0.6943, 0.7812, 0.7943, 0.8125, 0.7943, 0.7812, 0.6943, 0.75, 0.6943, 0.75, 0.7943, 0.7812, 0.7943, 0.75, 0.6943, 0.7188, 0.6943, 0.7188, 0.7943, 0.75, 0.7943, 0.7188, 0.6943, 0.6875, 0.6943, 0.6875, 0.7943, 0.7188, 0.7943, 0.6875, 0.6943, 0.6562, 0.6943, 0.6562, 0.7943, 0.6875, 0.7943, 0.6562, 0.6943, 0.625, 0.6943, 0.625, 0.7943, 0.6562, 0.7943, 0.5938, 0.6943, 0.5938, 0.7943, 0.625, 0.7943, 0.625, 0.6943, 0.5625, 0.6943, 0.5625, 0.7943, 0.5938, 0.7943, 0.5938, 0.6943, 0.5312, 0.6943, 0.5312, 0.7943, 0.5625, 0.7943, 0.5625, 0.6943, 0.5, 0.6943, 0.5, 0.7943, 0.5312, 0.7943, 0.5312, 0.6943, 0.4688, 0.6943, 0.4688, 0.7943, 0.5, 0.7943, 0.5, 0.6943, 0.4375, 0.6943, 0.4375, 0.7943, 0.4688, 0.7943, 0.4688, 0.6943, 0.4062, 0.6943, 0.4062, 0.7943, 0.4375, 0.7943, 0.4375, 0.6943, 0.375, 0.6943, 0.375, 0.7943, 0.4062, 0.7943, 0.4062, 0.6943, 0.3438, 0.6943, 0.3438, 0.7943, 0.375, 0.7943, 0.375, 0.6943, 0.3125, 0.6943, 0.3125, 0.7943, 0.3438, 0.7943, 0.3438, 0.6943, 0.2812, 0.6943, 0.2812, 0.7943, 0.3125, 0.7943, 0.3125, 0.6943, 0.25, 0.6943, 0.25, 0.7943, 0.2812, 0.7943, 0.2812, 0.6943, 0.2188, 0.6943, 0.2188, 0.7943, 0.25, 0.7943, 0.25, 0.6943, 0.1875, 0.6943, 0.1875, 0.7943, 0.2188, 0.7943, 0.2188, 0.6943, 0.1562, 0.6943, 0.1562, 0.7943, 0.1875, 0.7943, 0.1875, 0.6943, 0.125, 0.6943, 0.125, 0.7943, 0.1562, 0.7943, 0.1562, 0.6943, 0.125, 0.6943, 0.09375, 0.6943, 0.09375, 0.7943, 0.125, 0.7943, 0.09375, 0.6943, 0.0625, 0.6943, 0.0625, 0.7943, 0.09375, 0.7943, 0.0625, 0.6943, 0.03125, 0.6943, 0.03125, 0.7943, 0.0625, 0.7943, 0.03125, 0.6943, 0.0, 0.6943, 0.0, 0.7943, 0.03125, 0.7943])
me_plane_003.materials.append(None)
me_plane_003.update()

# ---- objects
ob_plane = bpy.data.objects.new('Plane', me_plane_001)
ob_plane_001 = bpy.data.objects.new('Plane.001', me_plane_003)

# ---- transforms, parenting, visibility, modifiers, constraints
ob_plane.location = (0.0, 0.0, 0.8)
ob_plane_001.location = (-4.348, 0.0, 0.8)

# ---- collection membership
col_collection.objects.link(ob_plane)
col_collection.objects.link(ob_plane_001)

# ---- scene / render settings (as saved in the file)
scene.frame_start = 1; scene.frame_end = 250; scene.frame_set(1)
scene.render.engine = 'BLENDER_EEVEE_NEXT'
scene.cycles.sampling_pattern = 'TABULATED_SOBOL'
scene.cycles.use_light_tree = False
scene.view_settings.view_transform = 'Filmic'
scene.unit_settings.scale_length = 0.01
bpy.context.view_layer.update()

# ---- added for rendering (the .blend has no active camera and no usable light): camera, sun
cam_auto = bpy.data.cameras.new('AutoCamera')
cam_auto.lens = 50.0
cam_auto.sensor_width = 36.0
cam_auto.clip_end = 1000.0
ob_auto_camera = bpy.data.objects.new('AutoCamera', cam_auto)
scene.collection.objects.link(ob_auto_camera)
ob_auto_camera.location = (8.67171, -13.0149, 9.8766)
ob_auto_camera.rotation_euler = (1.09748, -7.21219e-08, 0.694738)
scene.camera = ob_auto_camera
light_auto_sun = bpy.data.lights.new('AutoSun', 'SUN')
light_auto_sun.energy = 3.0
light_auto_sun.angle = 0.0523599
ob_auto_sun = bpy.data.objects.new('AutoSun', light_auto_sun)
scene.collection.objects.link(ob_auto_sun)
ob_auto_sun.rotation_euler = (0.872665, 0.174533, 0.523599)
bpy.context.view_layer.update()

